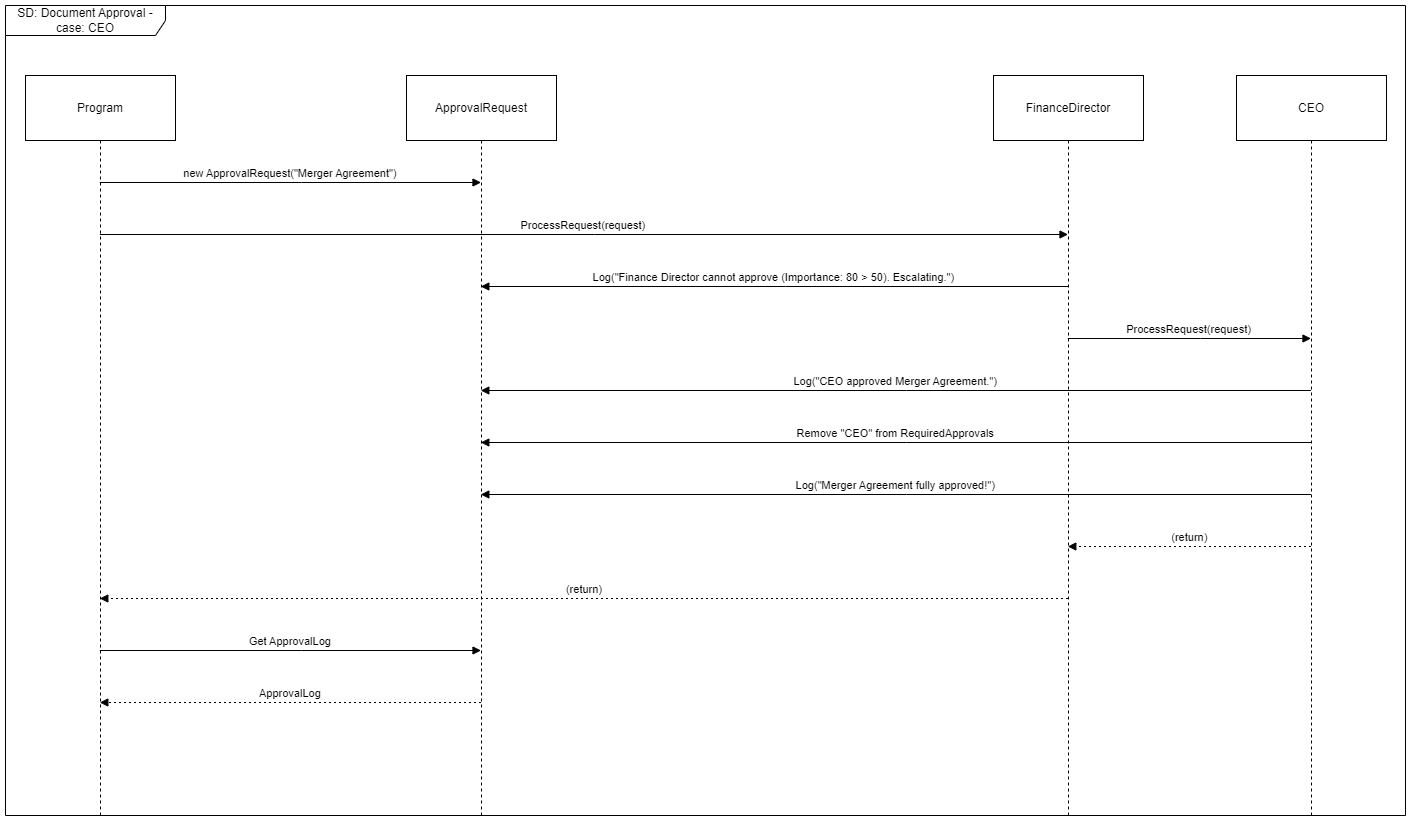

The diagram above was exported from draw.io. Its source (the exported page's mxGraphModel, read from the mxfile embedded in the PNG):
<mxGraphModel dx="2440" dy="2153" grid="1" gridSize="10" guides="1" tooltips="1" connect="1" arrows="1" fold="1" page="1" pageScale="1" pageWidth="827" pageHeight="1169" math="0" shadow="0">
  <root>
    <mxCell id="0" />
    <mxCell id="1" parent="0" />
    <mxCell id="28AA2DYRGTZGfjBKf3pf-1" value="Program" style="shape=umlLifeline;perimeter=lifelinePerimeter;whiteSpace=wrap;container=1;dropTarget=0;collapsible=0;recursiveResize=0;outlineConnect=0;portConstraint=eastwest;newEdgeStyle={&quot;edgeStyle&quot;:&quot;elbowEdgeStyle&quot;,&quot;elbow&quot;:&quot;vertical&quot;,&quot;curved&quot;:0,&quot;rounded&quot;:0};size=65;" vertex="1" parent="1">
      <mxGeometry x="20" y="20" width="150" height="740" as="geometry" />
    </mxCell>
    <mxCell id="28AA2DYRGTZGfjBKf3pf-2" value="ApprovalRequest" style="shape=umlLifeline;perimeter=lifelinePerimeter;whiteSpace=wrap;container=1;dropTarget=0;collapsible=0;recursiveResize=0;outlineConnect=0;portConstraint=eastwest;newEdgeStyle={&quot;edgeStyle&quot;:&quot;elbowEdgeStyle&quot;,&quot;elbow&quot;:&quot;vertical&quot;,&quot;curved&quot;:0,&quot;rounded&quot;:0};size=65;" vertex="1" parent="1">
      <mxGeometry x="401" y="20" width="150" height="740" as="geometry" />
    </mxCell>
    <mxCell id="28AA2DYRGTZGfjBKf3pf-3" value="FinanceDirector" style="shape=umlLifeline;perimeter=lifelinePerimeter;whiteSpace=wrap;container=1;dropTarget=0;collapsible=0;recursiveResize=0;outlineConnect=0;portConstraint=eastwest;newEdgeStyle={&quot;edgeStyle&quot;:&quot;elbowEdgeStyle&quot;,&quot;elbow&quot;:&quot;vertical&quot;,&quot;curved&quot;:0,&quot;rounded&quot;:0};size=65;" vertex="1" parent="1">
      <mxGeometry x="988" y="20" width="150" height="740" as="geometry" />
    </mxCell>
    <mxCell id="28AA2DYRGTZGfjBKf3pf-4" value="CEO" style="shape=umlLifeline;perimeter=lifelinePerimeter;whiteSpace=wrap;container=1;dropTarget=0;collapsible=0;recursiveResize=0;outlineConnect=0;portConstraint=eastwest;newEdgeStyle={&quot;edgeStyle&quot;:&quot;elbowEdgeStyle&quot;,&quot;elbow&quot;:&quot;vertical&quot;,&quot;curved&quot;:0,&quot;rounded&quot;:0};size=65;" vertex="1" parent="1">
      <mxGeometry x="1231" y="20" width="150" height="740" as="geometry" />
    </mxCell>
    <mxCell id="28AA2DYRGTZGfjBKf3pf-5" value="new ApprovalRequest(&quot;Merger Agreement&quot;)" style="verticalAlign=bottom;endArrow=block;edgeStyle=elbowEdgeStyle;elbow=vertical;curved=0;rounded=0;" edge="1" parent="1" source="28AA2DYRGTZGfjBKf3pf-1" target="28AA2DYRGTZGfjBKf3pf-2">
      <mxGeometry relative="1" as="geometry">
        <Array as="points">
          <mxPoint x="296" y="127" />
        </Array>
      </mxGeometry>
    </mxCell>
    <mxCell id="28AA2DYRGTZGfjBKf3pf-6" value="ProcessRequest(request)" style="verticalAlign=bottom;endArrow=block;edgeStyle=elbowEdgeStyle;elbow=vertical;curved=0;rounded=0;" edge="1" parent="1" source="28AA2DYRGTZGfjBKf3pf-1" target="28AA2DYRGTZGfjBKf3pf-3">
      <mxGeometry relative="1" as="geometry">
        <Array as="points">
          <mxPoint x="589" y="179" />
        </Array>
      </mxGeometry>
    </mxCell>
    <mxCell id="28AA2DYRGTZGfjBKf3pf-7" value="Log(&quot;Finance Director cannot approve (Importance: 80 &gt; 50). Escalating.&quot;)" style="verticalAlign=bottom;endArrow=block;edgeStyle=elbowEdgeStyle;elbow=vertical;curved=0;rounded=0;" edge="1" parent="1" source="28AA2DYRGTZGfjBKf3pf-3" target="28AA2DYRGTZGfjBKf3pf-2">
      <mxGeometry relative="1" as="geometry">
        <Array as="points">
          <mxPoint x="780" y="231" />
        </Array>
      </mxGeometry>
    </mxCell>
    <mxCell id="28AA2DYRGTZGfjBKf3pf-8" value="ProcessRequest(request)" style="verticalAlign=bottom;endArrow=block;edgeStyle=elbowEdgeStyle;elbow=vertical;curved=0;rounded=0;" edge="1" parent="1" source="28AA2DYRGTZGfjBKf3pf-3" target="28AA2DYRGTZGfjBKf3pf-4">
      <mxGeometry relative="1" as="geometry">
        <Array as="points">
          <mxPoint x="1195" y="283" />
        </Array>
      </mxGeometry>
    </mxCell>
    <mxCell id="28AA2DYRGTZGfjBKf3pf-9" value="Log(&quot;CEO approved Merger Agreement.&quot;)" style="verticalAlign=bottom;endArrow=block;edgeStyle=elbowEdgeStyle;elbow=vertical;curved=0;rounded=0;" edge="1" parent="1" source="28AA2DYRGTZGfjBKf3pf-4" target="28AA2DYRGTZGfjBKf3pf-2">
      <mxGeometry relative="1" as="geometry">
        <Array as="points">
          <mxPoint x="901" y="335" />
        </Array>
      </mxGeometry>
    </mxCell>
    <mxCell id="28AA2DYRGTZGfjBKf3pf-10" value="Remove &quot;CEO&quot; from RequiredApprovals" style="verticalAlign=bottom;endArrow=block;edgeStyle=elbowEdgeStyle;elbow=vertical;curved=0;rounded=0;" edge="1" parent="1" source="28AA2DYRGTZGfjBKf3pf-4" target="28AA2DYRGTZGfjBKf3pf-2">
      <mxGeometry relative="1" as="geometry">
        <Array as="points">
          <mxPoint x="901" y="387" />
        </Array>
      </mxGeometry>
    </mxCell>
    <mxCell id="28AA2DYRGTZGfjBKf3pf-11" value="Log(&quot;Merger Agreement fully approved!&quot;)" style="verticalAlign=bottom;endArrow=block;edgeStyle=elbowEdgeStyle;elbow=vertical;curved=0;rounded=0;" edge="1" parent="1" source="28AA2DYRGTZGfjBKf3pf-4" target="28AA2DYRGTZGfjBKf3pf-2">
      <mxGeometry relative="1" as="geometry">
        <Array as="points">
          <mxPoint x="901" y="439" />
        </Array>
      </mxGeometry>
    </mxCell>
    <mxCell id="28AA2DYRGTZGfjBKf3pf-12" value="(return)" style="verticalAlign=bottom;endArrow=block;edgeStyle=elbowEdgeStyle;elbow=vertical;curved=0;rounded=0;dashed=1;dashPattern=2 3;" edge="1" parent="1" source="28AA2DYRGTZGfjBKf3pf-4" target="28AA2DYRGTZGfjBKf3pf-3">
      <mxGeometry relative="1" as="geometry">
        <Array as="points">
          <mxPoint x="1195" y="491" />
        </Array>
      </mxGeometry>
    </mxCell>
    <mxCell id="28AA2DYRGTZGfjBKf3pf-13" value="(return)" style="verticalAlign=bottom;endArrow=block;edgeStyle=elbowEdgeStyle;elbow=vertical;curved=0;rounded=0;dashed=1;dashPattern=2 3;" edge="1" parent="1" source="28AA2DYRGTZGfjBKf3pf-3" target="28AA2DYRGTZGfjBKf3pf-1">
      <mxGeometry relative="1" as="geometry">
        <Array as="points">
          <mxPoint x="589" y="543" />
        </Array>
      </mxGeometry>
    </mxCell>
    <mxCell id="28AA2DYRGTZGfjBKf3pf-14" value="Get ApprovalLog" style="verticalAlign=bottom;endArrow=block;edgeStyle=elbowEdgeStyle;elbow=vertical;curved=0;rounded=0;" edge="1" parent="1" source="28AA2DYRGTZGfjBKf3pf-1" target="28AA2DYRGTZGfjBKf3pf-2">
      <mxGeometry relative="1" as="geometry">
        <Array as="points">
          <mxPoint x="296" y="595" />
        </Array>
      </mxGeometry>
    </mxCell>
    <mxCell id="28AA2DYRGTZGfjBKf3pf-15" value="ApprovalLog" style="verticalAlign=bottom;endArrow=block;edgeStyle=elbowEdgeStyle;elbow=vertical;curved=0;rounded=0;dashed=1;dashPattern=2 3;" edge="1" parent="1" source="28AA2DYRGTZGfjBKf3pf-2" target="28AA2DYRGTZGfjBKf3pf-1">
      <mxGeometry relative="1" as="geometry">
        <Array as="points">
          <mxPoint x="296" y="647" />
        </Array>
      </mxGeometry>
    </mxCell>
    <mxCell id="28AA2DYRGTZGfjBKf3pf-16" value="SD: Document Approval - case: CEO" style="shape=umlFrame;whiteSpace=wrap;html=1;pointerEvents=0;width=160;height=30;" vertex="1" parent="1">
      <mxGeometry y="-50" width="1400" height="810" as="geometry" />
    </mxCell>
  </root>
</mxGraphModel>